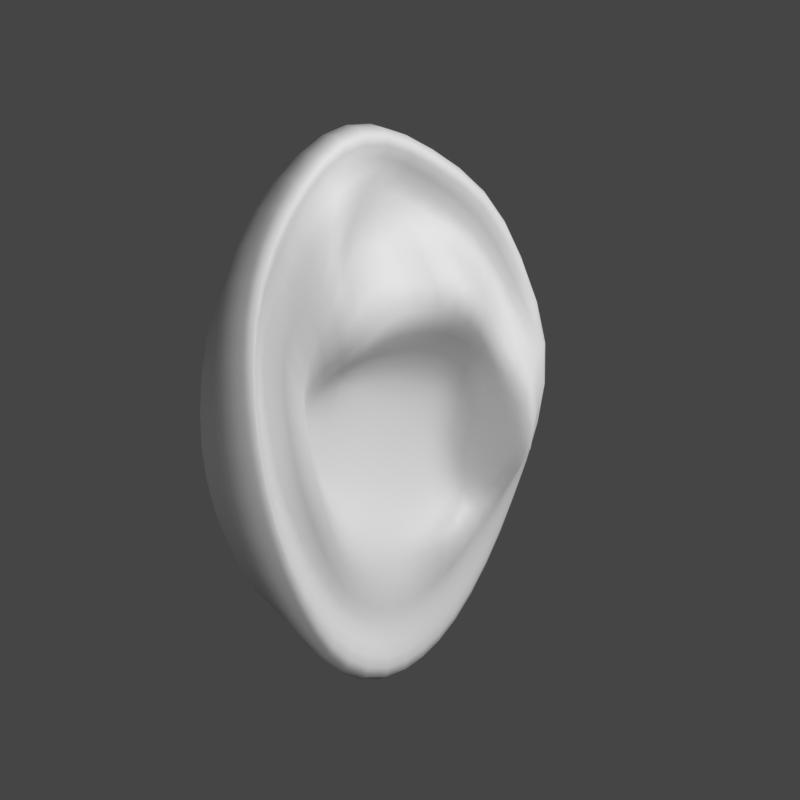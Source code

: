 # Source: feature_studies_checkpoint.blend  (saved by Blender 5.1.30; exported with 4.5.12 LTS)
import bpy
from mathutils import Matrix  # noqa: F401  (used for matrix-valued properties, if any)

bpy.ops.wm.read_factory_settings(use_empty=True)
scene = bpy.context.scene
scene.name = 'FH1_EAR_STUDY'

# ---- collections
col_fh1_ear_study_explicit_allowlist = bpy.data.collections.new('FH1_EAR_STUDY_EXPLICIT_ALLOWLIST'); scene.collection.children.link(col_fh1_ear_study_explicit_allowlist)

# ---- materials (node trees are filled in below, after node groups)
mat_mr1_uniform_clay = bpy.data.materials.new('MR1_Uniform_Clay')
mat_mr1_uniform_clay.diffuse_color = (0.48, 0.48, 0.48, 1.0)

# ---- material node trees
mat_mr1_uniform_clay.use_nodes = True; mat_mr1_uniform_clay.node_tree.nodes.clear()
_N = mat_mr1_uniform_clay.node_tree.nodes; _L = mat_mr1_uniform_clay.node_tree.links
n0 = _N.new('ShaderNodeBsdfPrincipled'); n0.name = 'Principled BSDF'; n0.location = (-200, 100)
n0.inputs[0].default_value = (0.48, 0.48, 0.48, 1.0)
n0.inputs[2].default_value = 0.6
n1 = _N.new('ShaderNodeOutputMaterial'); n1.name = 'Material Output'; n1.location = (200, 100)
_L.new(n0.outputs[0], n1.inputs[0])
n1.is_active_output = True

# ---- world
world_mr1_neutral_world = bpy.data.worlds.new('MR1_Neutral_World'); scene.world = world_mr1_neutral_world
world_mr1_neutral_world.use_nodes = True; world_mr1_neutral_world.node_tree.nodes.clear()
_N = world_mr1_neutral_world.node_tree.nodes; _L = world_mr1_neutral_world.node_tree.links
n0 = _N.new('ShaderNodeBackground'); n0.name = 'Background'; n0.location = (-200, 100)
n0.inputs[0].default_value = (0.17, 0.17, 0.17, 1.0)
n0.inputs[1].default_value = 0.35
n1 = _N.new('ShaderNodeOutputWorld'); n1.name = 'World Output'; n1.location = (200, 100)
_L.new(n0.outputs[0], n1.inputs[0])
n1.is_active_output = True

# ---- cameras
cam_fh1_ear_study_front = bpy.data.cameras.new('FH1_EAR_STUDY_front')
cam_fh1_ear_study_front.type = 'ORTHO'
cam_fh1_ear_study_front.clip_start = 0.001
cam_fh1_ear_study_front.clip_end = 20.0
cam_fh1_ear_study_front.ortho_scale = 0.082
cam_fh1_ear_study_profile = bpy.data.cameras.new('FH1_EAR_STUDY_profile')
cam_fh1_ear_study_profile.type = 'ORTHO'
cam_fh1_ear_study_profile.clip_start = 0.001
cam_fh1_ear_study_profile.clip_end = 20.0
cam_fh1_ear_study_profile.ortho_scale = 0.082
cam_fh1_ear_study_three_quarter = bpy.data.cameras.new('FH1_EAR_STUDY_three_quarter')
cam_fh1_ear_study_three_quarter.type = 'ORTHO'
cam_fh1_ear_study_three_quarter.clip_start = 0.001
cam_fh1_ear_study_three_quarter.clip_end = 20.0
cam_fh1_ear_study_three_quarter.ortho_scale = 0.082
cam_fh1_ear_study_underside = bpy.data.cameras.new('FH1_EAR_STUDY_underside')
cam_fh1_ear_study_underside.type = 'ORTHO'
cam_fh1_ear_study_underside.clip_start = 0.001
cam_fh1_ear_study_underside.clip_end = 20.0
cam_fh1_ear_study_underside.ortho_scale = 0.082

# ---- lights
light_fh1_ear_study_key = bpy.data.lights.new('FH1_EAR_STUDY_Key', 'AREA')
light_fh1_ear_study_key.energy = 2.5
light_fh1_ear_study_key.shape = 'DISK'
light_fh1_ear_study_key.size = 0.23
light_fh1_ear_study_fill = bpy.data.lights.new('FH1_EAR_STUDY_Fill', 'AREA')
light_fh1_ear_study_fill.energy = 0.65
light_fh1_ear_study_fill.shape = 'DISK'
light_fh1_ear_study_fill.size = 0.23

# ---- meshes
me_fh1_ear_r_control_cage_r002_controlmesh = bpy.data.meshes.new('FH1_Ear_R_Control_Cage_r002_ControlMesh')
me_fh1_ear_r_control_cage_r002_controlmesh.from_pydata([(0.078, -0.015, 1.697), (0.078, -0.02087, 1.696), (0.078, -0.02617, 1.693), (0.078, -0.03037, 1.687), (0.078, -0.03307, 1.681), (0.078, -0.034, 1.673), (0.078, -0.03307, 1.666), (0.078, -0.03037, 1.66), (0.078, -0.02617, 1.654), (0.078, -0.02087, 1.651), (0.078, -0.015, 1.65), (0.078, -0.009129, 1.651), (0.078, -0.003832, 1.654), (0.078, 0.0003713, 1.66), (0.078, 0.00307, 1.666), (0.078, 0.004, 1.673), (0.078, 0.00307, 1.681), (0.078, 0.0003713, 1.687), (0.078, -0.003832, 1.693), (0.078, -0.009129, 1.696), (0.082, -0.017, 1.701), (0.083, -0.024, 1.7), (0.084, -0.03, 1.696), (0.084, -0.035, 1.69), (0.085, -0.038, 1.682), (0.085, -0.038, 1.674), (0.085, -0.037, 1.666), (0.084, -0.033, 1.658), (0.083, -0.027, 1.652), (0.082, -0.021, 1.648), (0.081, -0.015, 1.647), (0.081, -0.009, 1.649), (0.081, -0.004, 1.652), (0.081, 0.0, 1.658), (0.081, 0.003, 1.665), (0.082, 0.0048, 1.672), (0.082, 0.0048, 1.68), (0.082, 0.002, 1.688), (0.082, -0.003, 1.694), (0.082, -0.01, 1.698), (0.0865, -0.018, 1.704), (0.088, -0.026, 1.703), (0.089, -0.033, 1.699), (0.09, -0.039, 1.692), (0.091, -0.042, 1.684), (0.091, -0.042, 1.675), (0.0905, -0.04, 1.665), (0.0895, -0.035, 1.656), (0.088, -0.028, 1.649), (0.0865, -0.022, 1.645), (0.0855, -0.015, 1.644), (0.0845, -0.009, 1.646), (0.084, -0.004, 1.65), (0.0845, 0.0, 1.656), (0.085, 0.003, 1.663), (0.0855, 0.005, 1.671), (0.086, 0.006, 1.68), (0.086, 0.003, 1.689), (0.086, -0.002, 1.696), (0.086, -0.01, 1.701), (0.09, -0.018, 1.702), (0.0915, -0.0255, 1.702), (0.093, -0.032, 1.697), (0.094, -0.0375, 1.691), (0.0945, -0.0405, 1.684), (0.0945, -0.0405, 1.675), (0.094, -0.0385, 1.666), (0.0925, -0.0335, 1.657), (0.0895, -0.0272, 1.651), (0.0875, -0.0215, 1.647), (0.0865, -0.015, 1.646), (0.0855, -0.0095, 1.648), (0.085, -0.0048, 1.651), (0.0855, -0.0008, 1.657), (0.0865, 0.002, 1.663), (0.089, 0.0035, 1.671), (0.09, 0.0045, 1.679), (0.089, 0.0015, 1.688), (0.089, -0.003, 1.695), (0.089, -0.0105, 1.699), (0.088, -0.0175, 1.7), (0.0895, -0.0248, 1.699), (0.0905, -0.0305, 1.696), (0.0915, -0.0355, 1.69), (0.092, -0.0385, 1.683), (0.092, -0.0385, 1.675), (0.0915, -0.0365, 1.666), (0.09, -0.032, 1.658), (0.088, -0.026, 1.653), (0.0865, -0.021, 1.65), (0.086, -0.015, 1.648), (0.0855, -0.01, 1.65), (0.085, -0.0056, 1.653), (0.0855, -0.0017, 1.658), (0.0865, 0.0008, 1.664), (0.09, 0.0022, 1.671), (0.09, 0.003, 1.679), (0.088, 0.0004, 1.686), (0.088, -0.004, 1.693), (0.088, -0.011, 1.697), (0.086, -0.017, 1.697), (0.0935, -0.024, 1.696), (0.094, -0.0288, 1.693), (0.0895, -0.033, 1.688), (0.0875, -0.0355, 1.682), (0.0875, -0.035, 1.675), (0.088, -0.0337, 1.667), (0.088, -0.03, 1.661), (0.087, -0.0247, 1.655), (0.086, -0.02, 1.652), (0.0857, -0.015, 1.651), (0.0855, -0.0105, 1.653), (0.0855, -0.0062, 1.656), (0.086, -0.0027, 1.66), (0.087, -0.0002, 1.664), (0.091, 0.001, 1.669), (0.091, 0.0015, 1.677), (0.087, -0.0005, 1.684), (0.087, -0.0045, 1.69), (0.0855, -0.0115, 1.694), (0.0848, -0.016, 1.691), (0.0855, -0.023, 1.69), (0.094, -0.028, 1.686), (0.094, -0.031, 1.682), (0.0935, -0.032, 1.677), (0.0935, -0.031, 1.672), (0.093, -0.029, 1.666), (0.091, -0.026, 1.661), (0.0885, -0.023, 1.657), (0.0865, -0.019, 1.654), (0.086, -0.014, 1.653), (0.086, -0.0095, 1.655), (0.0865, -0.0057, 1.657), (0.0865, -0.0028, 1.661), (0.088, -0.0011, 1.665), (0.092, 0.0, 1.667), (0.092, 0.0, 1.673), (0.089, -0.0015, 1.679), (0.091, -0.005, 1.684), (0.0925, -0.01, 1.687), (0.093, -0.014, 1.683), (0.0935, -0.019, 1.682), (0.094, -0.024, 1.68), (0.089, -0.0275, 1.677), (0.087, -0.029, 1.674), (0.0865, -0.028, 1.671), (0.0865, -0.026, 1.666), (0.087, -0.0235, 1.663), (0.0875, -0.021, 1.66), (0.0865, -0.018, 1.658), (0.086, -0.014, 1.657), (0.086, -0.0105, 1.658), (0.088, -0.0073, 1.66), (0.0865, -0.005, 1.663), (0.0852, -0.0035, 1.666), (0.0885, -0.002, 1.669), (0.0895, -0.002, 1.673), (0.089, -0.0035, 1.678), (0.091, -0.0065, 1.681), (0.0925, -0.01, 1.683), (0.086, -0.014, 1.679), (0.086, -0.018, 1.679), (0.086, -0.021, 1.677), (0.0855, -0.0225, 1.676), (0.085, -0.0235, 1.674), (0.085, -0.024, 1.672), (0.085, -0.024, 1.669), (0.0855, -0.0235, 1.666), (0.086, -0.022, 1.663), (0.086, -0.019, 1.661), (0.0855, -0.015, 1.66), (0.0855, -0.011, 1.66), (0.086, -0.0075, 1.661), (0.0855, -0.0052, 1.663), (0.085, -0.0038, 1.666), (0.085, -0.003, 1.669), (0.0855, -0.0028, 1.673), (0.086, -0.0035, 1.676), (0.086, -0.006, 1.678), (0.086, -0.01, 1.679), (0.085, -0.0192, 1.675), (0.0848, -0.0155, 1.676), (0.0848, -0.0114, 1.676), (0.0851, -0.0071, 1.675), (0.0847, -0.02, 1.671), (0.0844, -0.016, 1.672), (0.0843, -0.0117, 1.672), (0.0847, -0.007, 1.671), (0.0848, -0.0202, 1.668), (0.0844, -0.0163, 1.668), (0.0842, -0.012, 1.668), (0.0846, -0.0076, 1.668), (0.0852, -0.0196, 1.664), (0.0848, -0.0162, 1.664), (0.0846, -0.0124, 1.663), (0.0849, -0.0087, 1.664)], [], [(0, 1, 21, 20), (1, 2, 22, 21), (2, 3, 23, 22), (3, 4, 24, 23), (4, 5, 25, 24), (5, 6, 26, 25), (6, 7, 27, 26), (7, 8, 28, 27), (8, 9, 29, 28), (9, 10, 30, 29), (10, 11, 31, 30), (11, 12, 32, 31), (12, 13, 33, 32), (13, 14, 34, 33), (14, 15, 35, 34), (15, 16, 36, 35), (16, 17, 37, 36), (17, 18, 38, 37), (18, 19, 39, 38), (19, 0, 20, 39), (20, 21, 41, 40), (21, 22, 42, 41), (22, 23, 43, 42), (23, 24, 44, 43), (24, 25, 45, 44), (25, 26, 46, 45), (26, 27, 47, 46), (27, 28, 48, 47), (28, 29, 49, 48), (29, 30, 50, 49), (30, 31, 51, 50), (31, 32, 52, 51), (32, 33, 53, 52), (33, 34, 54, 53), (34, 35, 55, 54), (35, 36, 56, 55), (36, 37, 57, 56), (37, 38, 58, 57), (38, 39, 59, 58), (39, 20, 40, 59), (40, 41, 61, 60), (41, 42, 62, 61), (42, 43, 63, 62), (43, 44, 64, 63), (44, 45, 65, 64), (45, 46, 66, 65), (46, 47, 67, 66), (47, 48, 68, 67), (48, 49, 69, 68), (49, 50, 70, 69), (50, 51, 71, 70), (51, 52, 72, 71), (52, 53, 73, 72), (53, 54, 74, 73), (54, 55, 75, 74), (55, 56, 76, 75), (56, 57, 77, 76), (57, 58, 78, 77), (58, 59, 79, 78), (59, 40, 60, 79), (60, 61, 81, 80), (61, 62, 82, 81), (62, 63, 83, 82), (63, 64, 84, 83), (64, 65, 85, 84), (65, 66, 86, 85), (66, 67, 87, 86), (67, 68, 88, 87), (68, 69, 89, 88), (69, 70, 90, 89), (70, 71, 91, 90), (71, 72, 92, 91), (72, 73, 93, 92), (73, 74, 94, 93), (74, 75, 95, 94), (75, 76, 96, 95), (76, 77, 97, 96), (77, 78, 98, 97), (78, 79, 99, 98), (79, 60, 80, 99), (80, 81, 101, 100), (81, 82, 102, 101), (82, 83, 103, 102), (83, 84, 104, 103), (84, 85, 105, 104), (85, 86, 106, 105), (86, 87, 107, 106), (87, 88, 108, 107), (88, 89, 109, 108), (89, 90, 110, 109), (90, 91, 111, 110), (91, 92, 112, 111), (92, 93, 113, 112), (93, 94, 114, 113), (94, 95, 115, 114), (95, 96, 116, 115), (96, 97, 117, 116), (97, 98, 118, 117), (98, 99, 119, 118), (99, 80, 100, 119), (100, 101, 121, 120), (101, 102, 122, 121), (102, 103, 123, 122), (103, 104, 124, 123), (104, 105, 125, 124), (105, 106, 126, 125), (106, 107, 127, 126), (107, 108, 128, 127), (108, 109, 129, 128), (109, 110, 130, 129), (110, 111, 131, 130), (111, 112, 132, 131), (112, 113, 133, 132), (113, 114, 134, 133), (114, 115, 135, 134), (115, 116, 136, 135), (116, 117, 137, 136), (117, 118, 138, 137), (118, 119, 139, 138), (119, 100, 120, 139), (120, 121, 141, 140), (121, 122, 142, 141), (122, 123, 143, 142), (123, 124, 144, 143), (124, 125, 145, 144), (125, 126, 146, 145), (126, 127, 147, 146), (127, 128, 148, 147), (128, 129, 149, 148), (129, 130, 150, 149), (130, 131, 151, 150), (131, 132, 152, 151), (132, 133, 153, 152), (133, 134, 154, 153), (134, 135, 155, 154), (135, 136, 156, 155), (136, 137, 157, 156), (137, 138, 158, 157), (138, 139, 159, 158), (139, 120, 140, 159), (140, 141, 161, 160), (141, 142, 162, 161), (142, 143, 163, 162), (143, 144, 164, 163), (144, 145, 165, 164), (145, 146, 166, 165), (146, 147, 167, 166), (147, 148, 168, 167), (148, 149, 169, 168), (149, 150, 170, 169), (150, 151, 171, 170), (151, 152, 172, 171), (152, 153, 173, 172), (153, 154, 174, 173), (154, 155, 175, 174), (155, 156, 176, 175), (156, 157, 177, 176), (157, 158, 178, 177), (158, 159, 179, 178), (159, 140, 160, 179), (162, 163, 180, 161), (161, 180, 181, 160), (160, 181, 182, 179), (179, 182, 183, 178), (178, 183, 176, 177), (163, 164, 184, 180), (180, 184, 185, 181), (181, 185, 186, 182), (182, 186, 187, 183), (183, 187, 175, 176), (164, 165, 188, 184), (184, 188, 189, 185), (185, 189, 190, 186), (186, 190, 191, 187), (187, 191, 174, 175), (165, 166, 192, 188), (188, 192, 193, 189), (189, 193, 194, 190), (190, 194, 195, 191), (191, 195, 173, 174), (166, 167, 168, 192), (192, 168, 169, 193), (193, 169, 170, 194), (194, 170, 171, 195), (195, 171, 172, 173)])
me_fh1_ear_r_control_cage_r002_controlmesh.polygons.foreach_set('use_smooth', [True] * 185)
me_fh1_ear_r_control_cage_r002_controlmesh.materials.append(mat_mr1_uniform_clay)
me_fh1_ear_r_control_cage_r002_controlmesh.update()
me_fh1_ear_r_control_cage_controlmesh = bpy.data.meshes.new('FH1_Ear_R_Control_Cage_ControlMesh')
me_fh1_ear_r_control_cage_controlmesh.from_pydata([(0.078, -0.015, 1.697), (0.078, -0.02087, 1.696), (0.078, -0.02617, 1.693), (0.078, -0.03037, 1.687), (0.078, -0.03307, 1.681), (0.078, -0.034, 1.673), (0.078, -0.03307, 1.666), (0.078, -0.03037, 1.66), (0.078, -0.02617, 1.654), (0.078, -0.02087, 1.651), (0.078, -0.015, 1.65), (0.078, -0.009129, 1.651), (0.078, -0.003832, 1.654), (0.078, 0.0003713, 1.66), (0.078, 0.00307, 1.666), (0.078, 0.004, 1.673), (0.078, 0.00307, 1.681), (0.078, 0.0003713, 1.687), (0.078, -0.003832, 1.693), (0.078, -0.009129, 1.696), (0.082, -0.017, 1.701), (0.083, -0.024, 1.7), (0.084, -0.03, 1.696), (0.084, -0.035, 1.69), (0.085, -0.038, 1.682), (0.085, -0.038, 1.674), (0.085, -0.037, 1.666), (0.084, -0.033, 1.658), (0.083, -0.027, 1.652), (0.082, -0.021, 1.648), (0.081, -0.015, 1.647), (0.081, -0.009, 1.649), (0.081, -0.004, 1.652), (0.081, 0.0, 1.658), (0.081, 0.003, 1.665), (0.082, 0.0048, 1.672), (0.082, 0.0048, 1.68), (0.082, 0.002, 1.688), (0.082, -0.003, 1.694), (0.082, -0.01, 1.698), (0.089, -0.018, 1.704), (0.092, -0.026, 1.703), (0.094, -0.033, 1.699), (0.095, -0.039, 1.692), (0.096, -0.042, 1.684), (0.096, -0.042, 1.675), (0.095, -0.04, 1.665), (0.094, -0.035, 1.656), (0.092, -0.028, 1.649), (0.09, -0.022, 1.645), (0.088, -0.015, 1.644), (0.086, -0.009, 1.646), (0.085, -0.004, 1.65), (0.085, 0.0, 1.656), (0.085, 0.003, 1.663), (0.086, 0.005, 1.671), (0.087, 0.006, 1.68), (0.087, 0.003, 1.689), (0.087, -0.002, 1.696), (0.088, -0.01, 1.701), (0.094, -0.018, 1.702), (0.097, -0.0255, 1.702), (0.099, -0.032, 1.697), (0.1, -0.0375, 1.691), (0.101, -0.0405, 1.684), (0.101, -0.0405, 1.675), (0.1, -0.0385, 1.666), (0.098, -0.0335, 1.657), (0.095, -0.0272, 1.651), (0.092, -0.0215, 1.647), (0.09, -0.015, 1.646), (0.088, -0.0095, 1.648), (0.087, -0.0048, 1.651), (0.087, -0.0008, 1.657), (0.088, 0.002, 1.663), (0.091, 0.0035, 1.671), (0.092, 0.0045, 1.679), (0.092, 0.0015, 1.688), (0.092, -0.003, 1.695), (0.093, -0.0105, 1.699), (0.094, -0.0175, 1.7), (0.096, -0.0248, 1.699), (0.097, -0.0305, 1.696), (0.098, -0.0355, 1.69), (0.099, -0.0385, 1.683), (0.099, -0.0385, 1.675), (0.098, -0.0365, 1.666), (0.096, -0.032, 1.658), (0.093, -0.026, 1.653), (0.091, -0.021, 1.65), (0.089, -0.015, 1.648), (0.088, -0.01, 1.65), (0.087, -0.0056, 1.653), (0.087, -0.0017, 1.658), (0.088, 0.0008, 1.664), (0.094, 0.0022, 1.671), (0.094, 0.003, 1.679), (0.091, 0.0004, 1.686), (0.091, -0.004, 1.693), (0.092, -0.011, 1.697), (0.09, -0.017, 1.697), (0.094, -0.024, 1.696), (0.095, -0.0288, 1.693), (0.09, -0.033, 1.688), (0.09, -0.0355, 1.682), (0.09, -0.035, 1.675), (0.091, -0.0337, 1.667), (0.091, -0.03, 1.661), (0.09, -0.0247, 1.655), (0.089, -0.02, 1.652), (0.089, -0.015, 1.651), (0.088, -0.0105, 1.653), (0.088, -0.0062, 1.656), (0.088, -0.0027, 1.66), (0.089, -0.0002, 1.664), (0.094, 0.001, 1.669), (0.093, 0.0015, 1.677), (0.089, -0.0005, 1.684), (0.09, -0.0045, 1.69), (0.089, -0.0115, 1.694), (0.089, -0.016, 1.691), (0.091, -0.023, 1.69), (0.095, -0.028, 1.686), (0.096, -0.031, 1.682), (0.096, -0.032, 1.677), (0.096, -0.031, 1.672), (0.095, -0.029, 1.666), (0.094, -0.026, 1.661), (0.092, -0.023, 1.657), (0.09, -0.019, 1.654), (0.089, -0.014, 1.653), (0.089, -0.0095, 1.655), (0.089, -0.0057, 1.657), (0.088, -0.0028, 1.661), (0.089, -0.0011, 1.665), (0.096, 0.0, 1.667), (0.095, 0.0, 1.673), (0.091, -0.0015, 1.679), (0.094, -0.005, 1.684), (0.094, -0.01, 1.687), (0.094, -0.014, 1.683), (0.095, -0.019, 1.682), (0.095, -0.024, 1.68), (0.091, -0.0275, 1.677), (0.089, -0.029, 1.674), (0.088, -0.028, 1.671), (0.088, -0.026, 1.666), (0.089, -0.0235, 1.663), (0.09, -0.021, 1.66), (0.089, -0.018, 1.658), (0.088, -0.014, 1.657), (0.088, -0.0105, 1.658), (0.09, -0.0073, 1.66), (0.088, -0.005, 1.663), (0.085, -0.0035, 1.666), (0.09, -0.002, 1.669), (0.091, -0.002, 1.673), (0.09, -0.0035, 1.678), (0.092, -0.0065, 1.681), (0.094, -0.01, 1.683), (0.085, -0.014, 1.679), (0.085, -0.018, 1.679), (0.085, -0.021, 1.677), (0.084, -0.0225, 1.676), (0.083, -0.0235, 1.674), (0.083, -0.024, 1.672), (0.083, -0.024, 1.669), (0.084, -0.0235, 1.666), (0.085, -0.022, 1.663), (0.085, -0.019, 1.661), (0.084, -0.015, 1.66), (0.084, -0.011, 1.66), (0.085, -0.0075, 1.661), (0.084, -0.0052, 1.663), (0.083, -0.0038, 1.666), (0.083, -0.003, 1.669), (0.084, -0.0028, 1.673), (0.085, -0.0035, 1.676), (0.085, -0.006, 1.678), (0.085, -0.01, 1.679), (0.0828, -0.0192, 1.675), (0.0823, -0.0155, 1.676), (0.0823, -0.0114, 1.676), (0.083, -0.0071, 1.675), (0.0817, -0.02, 1.671), (0.081, -0.016, 1.672), (0.0808, -0.0117, 1.672), (0.0818, -0.007, 1.671), (0.0818, -0.0202, 1.668), (0.081, -0.0163, 1.668), (0.0805, -0.012, 1.668), (0.0814, -0.0076, 1.668), (0.083, -0.0196, 1.664), (0.0821, -0.0162, 1.664), (0.0818, -0.0124, 1.663), (0.0825, -0.0087, 1.664)], [], [(0, 1, 21, 20), (1, 2, 22, 21), (2, 3, 23, 22), (3, 4, 24, 23), (4, 5, 25, 24), (5, 6, 26, 25), (6, 7, 27, 26), (7, 8, 28, 27), (8, 9, 29, 28), (9, 10, 30, 29), (10, 11, 31, 30), (11, 12, 32, 31), (12, 13, 33, 32), (13, 14, 34, 33), (14, 15, 35, 34), (15, 16, 36, 35), (16, 17, 37, 36), (17, 18, 38, 37), (18, 19, 39, 38), (19, 0, 20, 39), (20, 21, 41, 40), (21, 22, 42, 41), (22, 23, 43, 42), (23, 24, 44, 43), (24, 25, 45, 44), (25, 26, 46, 45), (26, 27, 47, 46), (27, 28, 48, 47), (28, 29, 49, 48), (29, 30, 50, 49), (30, 31, 51, 50), (31, 32, 52, 51), (32, 33, 53, 52), (33, 34, 54, 53), (34, 35, 55, 54), (35, 36, 56, 55), (36, 37, 57, 56), (37, 38, 58, 57), (38, 39, 59, 58), (39, 20, 40, 59), (40, 41, 61, 60), (41, 42, 62, 61), (42, 43, 63, 62), (43, 44, 64, 63), (44, 45, 65, 64), (45, 46, 66, 65), (46, 47, 67, 66), (47, 48, 68, 67), (48, 49, 69, 68), (49, 50, 70, 69), (50, 51, 71, 70), (51, 52, 72, 71), (52, 53, 73, 72), (53, 54, 74, 73), (54, 55, 75, 74), (55, 56, 76, 75), (56, 57, 77, 76), (57, 58, 78, 77), (58, 59, 79, 78), (59, 40, 60, 79), (60, 61, 81, 80), (61, 62, 82, 81), (62, 63, 83, 82), (63, 64, 84, 83), (64, 65, 85, 84), (65, 66, 86, 85), (66, 67, 87, 86), (67, 68, 88, 87), (68, 69, 89, 88), (69, 70, 90, 89), (70, 71, 91, 90), (71, 72, 92, 91), (72, 73, 93, 92), (73, 74, 94, 93), (74, 75, 95, 94), (75, 76, 96, 95), (76, 77, 97, 96), (77, 78, 98, 97), (78, 79, 99, 98), (79, 60, 80, 99), (80, 81, 101, 100), (81, 82, 102, 101), (82, 83, 103, 102), (83, 84, 104, 103), (84, 85, 105, 104), (85, 86, 106, 105), (86, 87, 107, 106), (87, 88, 108, 107), (88, 89, 109, 108), (89, 90, 110, 109), (90, 91, 111, 110), (91, 92, 112, 111), (92, 93, 113, 112), (93, 94, 114, 113), (94, 95, 115, 114), (95, 96, 116, 115), (96, 97, 117, 116), (97, 98, 118, 117), (98, 99, 119, 118), (99, 80, 100, 119), (100, 101, 121, 120), (101, 102, 122, 121), (102, 103, 123, 122), (103, 104, 124, 123), (104, 105, 125, 124), (105, 106, 126, 125), (106, 107, 127, 126), (107, 108, 128, 127), (108, 109, 129, 128), (109, 110, 130, 129), (110, 111, 131, 130), (111, 112, 132, 131), (112, 113, 133, 132), (113, 114, 134, 133), (114, 115, 135, 134), (115, 116, 136, 135), (116, 117, 137, 136), (117, 118, 138, 137), (118, 119, 139, 138), (119, 100, 120, 139), (120, 121, 141, 140), (121, 122, 142, 141), (122, 123, 143, 142), (123, 124, 144, 143), (124, 125, 145, 144), (125, 126, 146, 145), (126, 127, 147, 146), (127, 128, 148, 147), (128, 129, 149, 148), (129, 130, 150, 149), (130, 131, 151, 150), (131, 132, 152, 151), (132, 133, 153, 152), (133, 134, 154, 153), (134, 135, 155, 154), (135, 136, 156, 155), (136, 137, 157, 156), (137, 138, 158, 157), (138, 139, 159, 158), (139, 120, 140, 159), (140, 141, 161, 160), (141, 142, 162, 161), (142, 143, 163, 162), (143, 144, 164, 163), (144, 145, 165, 164), (145, 146, 166, 165), (146, 147, 167, 166), (147, 148, 168, 167), (148, 149, 169, 168), (149, 150, 170, 169), (150, 151, 171, 170), (151, 152, 172, 171), (152, 153, 173, 172), (153, 154, 174, 173), (154, 155, 175, 174), (155, 156, 176, 175), (156, 157, 177, 176), (157, 158, 178, 177), (158, 159, 179, 178), (159, 140, 160, 179), (162, 163, 180, 161), (161, 180, 181, 160), (160, 181, 182, 179), (179, 182, 183, 178), (178, 183, 176, 177), (163, 164, 184, 180), (180, 184, 185, 181), (181, 185, 186, 182), (182, 186, 187, 183), (183, 187, 175, 176), (164, 165, 188, 184), (184, 188, 189, 185), (185, 189, 190, 186), (186, 190, 191, 187), (187, 191, 174, 175), (165, 166, 192, 188), (188, 192, 193, 189), (189, 193, 194, 190), (190, 194, 195, 191), (191, 195, 173, 174), (166, 167, 168, 192), (192, 168, 169, 193), (193, 169, 170, 194), (194, 170, 171, 195), (195, 171, 172, 173)])
me_fh1_ear_r_control_cage_controlmesh.polygons.foreach_set('use_smooth', [True] * 185)
me_fh1_ear_r_control_cage_controlmesh.materials.append(mat_mr1_uniform_clay)
me_fh1_ear_r_control_cage_controlmesh.update()

# ---- objects
ob_fh1_ear_r_control_cage_r002 = bpy.data.objects.new('FH1_Ear_R_Control_Cage_r002', me_fh1_ear_r_control_cage_r002_controlmesh)
ob_fh1_ear_study_front = bpy.data.objects.new('FH1_EAR_STUDY_front', cam_fh1_ear_study_front)
ob_fh1_ear_study_profile = bpy.data.objects.new('FH1_EAR_STUDY_profile', cam_fh1_ear_study_profile)
ob_fh1_ear_study_three_quarter = bpy.data.objects.new('FH1_EAR_STUDY_three_quarter', cam_fh1_ear_study_three_quarter)
ob_fh1_ear_study_underside = bpy.data.objects.new('FH1_EAR_STUDY_underside', cam_fh1_ear_study_underside)
ob_fh1_ear_study_key = bpy.data.objects.new('FH1_EAR_STUDY_Key', light_fh1_ear_study_key)
ob_fh1_ear_study_fill = bpy.data.objects.new('FH1_EAR_STUDY_Fill', light_fh1_ear_study_fill)
ob_fh1_ear_r_control_cage = bpy.data.objects.new('FH1_Ear_R_Control_Cage', me_fh1_ear_r_control_cage_controlmesh)

# ---- transforms, parenting, visibility, modifiers, constraints
ob_fh1_ear_r_control_cage_r002.location = (0.0, 0.0, 0.0)
_vg = ob_fh1_ear_r_control_cage_r002.vertex_groups.new(name='root_attachment')
_vg = ob_fh1_ear_r_control_cage_r002.vertex_groups.new(name='back_shell')
_vg = ob_fh1_ear_r_control_cage_r002.vertex_groups.new(name='outer_silhouette')
_vg = ob_fh1_ear_r_control_cage_r002.vertex_groups.new(name='helix_crest')
_vg = ob_fh1_ear_r_control_cage_r002.vertex_groups.new(name='helix_inner_bank')
_vg = ob_fh1_ear_r_control_cage_r002.vertex_groups.new(name='scapha_and_superior_crus')
_vg = ob_fh1_ear_r_control_cage_r002.vertex_groups.new(name='antihelix_and_tragus')
_vg = ob_fh1_ear_r_control_cage_r002.vertex_groups.new(name='concha_wall_and_inferior_crus')
_vg = ob_fh1_ear_r_control_cage_r002.vertex_groups.new(name='concha_floor_border')
_vg = ob_fh1_ear_r_control_cage_r002.vertex_groups.new(name='concha_floor_interior')
_vg = ob_fh1_ear_r_control_cage_r002.vertex_groups.new(name='antihelix_stem')
_vg = ob_fh1_ear_r_control_cage_r002.vertex_groups.new(name='antihelix_superior_crus')
_vg = ob_fh1_ear_r_control_cage_r002.vertex_groups.new(name='antihelix_inferior_crus')
_vg = ob_fh1_ear_r_control_cage_r002.vertex_groups.new(name='triangular_fossa')
_vg = ob_fh1_ear_r_control_cage_r002.vertex_groups.new(name='tragus')
_vg = ob_fh1_ear_r_control_cage_r002.vertex_groups.new(name='intertragic_notch')
_vg = ob_fh1_ear_r_control_cage_r002.vertex_groups.new(name='antitragus')
_vg = ob_fh1_ear_r_control_cage_r002.vertex_groups.new(name='lobe')
_vg = ob_fh1_ear_r_control_cage_r002.vertex_groups.new(name='Matched_Head_Interface')
_m = ob_fh1_ear_r_control_cage_r002.modifiers.new('Editable cage preview', 'SUBSURF')
_m.render_levels = 1
ob_fh1_ear_study_front.location = (0.589, -0.016, 1.674)
ob_fh1_ear_study_front.rotation_euler = (1.571, -0.0, 1.571)
ob_fh1_ear_study_profile.location = (0.139, 0.484, 1.674)
ob_fh1_ear_study_profile.rotation_euler = (1.571, 1.472e-08, 3.042)
ob_fh1_ear_study_three_quarter.location = (0.539, 0.224, 1.699)
ob_fh1_ear_study_three_quarter.rotation_euler = (1.522, 9.73e-08, 2.061)
ob_fh1_ear_study_underside.location = (0.449, -0.336, 1.704)
ob_fh1_ear_study_underside.rotation_euler = (1.509, -5.441e-10, 0.8442)
ob_fh1_ear_study_key.location = (0.389, 0.214, 1.914)
ob_fh1_ear_study_key.rotation_euler = (1.005, 5.065e-08, 2.225)
ob_fh1_ear_study_fill.location = (0.329, -0.276, 1.704)
ob_fh1_ear_study_fill.rotation_euler = (1.486, -1.683e-08, 0.7454)
ob_fh1_ear_r_control_cage.location = (0.0, 0.0, 0.0)
ob_fh1_ear_r_control_cage.hide_render = True
_vg = ob_fh1_ear_r_control_cage.vertex_groups.new(name='root_attachment')
_vg = ob_fh1_ear_r_control_cage.vertex_groups.new(name='back_shell')
_vg = ob_fh1_ear_r_control_cage.vertex_groups.new(name='outer_silhouette')
_vg = ob_fh1_ear_r_control_cage.vertex_groups.new(name='helix_crest')
_vg = ob_fh1_ear_r_control_cage.vertex_groups.new(name='helix_inner_bank')
_vg = ob_fh1_ear_r_control_cage.vertex_groups.new(name='scapha_and_superior_crus')
_vg = ob_fh1_ear_r_control_cage.vertex_groups.new(name='antihelix_and_tragus')
_vg = ob_fh1_ear_r_control_cage.vertex_groups.new(name='concha_wall_and_inferior_crus')
_vg = ob_fh1_ear_r_control_cage.vertex_groups.new(name='concha_floor_border')
_vg = ob_fh1_ear_r_control_cage.vertex_groups.new(name='concha_floor_interior')
_vg = ob_fh1_ear_r_control_cage.vertex_groups.new(name='antihelix_stem')
_vg = ob_fh1_ear_r_control_cage.vertex_groups.new(name='antihelix_superior_crus')
_vg = ob_fh1_ear_r_control_cage.vertex_groups.new(name='antihelix_inferior_crus')
_vg = ob_fh1_ear_r_control_cage.vertex_groups.new(name='triangular_fossa')
_vg = ob_fh1_ear_r_control_cage.vertex_groups.new(name='tragus')
_vg = ob_fh1_ear_r_control_cage.vertex_groups.new(name='intertragic_notch')
_vg = ob_fh1_ear_r_control_cage.vertex_groups.new(name='antitragus')
_vg = ob_fh1_ear_r_control_cage.vertex_groups.new(name='lobe')
_vg = ob_fh1_ear_r_control_cage.vertex_groups.new(name='Matched_Head_Interface')
_m = ob_fh1_ear_r_control_cage.modifiers.new('Editable cage preview', 'SUBSURF')
_m.render_levels = 1

# ---- collection membership
scene.collection.objects.link(ob_fh1_ear_r_control_cage_r002)
col_fh1_ear_study_explicit_allowlist.objects.link(ob_fh1_ear_study_front)
col_fh1_ear_study_explicit_allowlist.objects.link(ob_fh1_ear_study_profile)
col_fh1_ear_study_explicit_allowlist.objects.link(ob_fh1_ear_study_three_quarter)
col_fh1_ear_study_explicit_allowlist.objects.link(ob_fh1_ear_study_underside)
col_fh1_ear_study_explicit_allowlist.objects.link(ob_fh1_ear_study_key)
col_fh1_ear_study_explicit_allowlist.objects.link(ob_fh1_ear_study_fill)
col_fh1_ear_study_explicit_allowlist.objects.link(ob_fh1_ear_r_control_cage)

# ---- scene / render settings (as saved in the file)
scene.camera = ob_fh1_ear_study_underside
scene.frame_start = 1; scene.frame_end = 250; scene.frame_set(1)
scene.render.engine = 'CYCLES'
scene.render.image_settings.exr_codec = 'NONE'
scene.render.resolution_x = 800
scene.render.resolution_y = 800
scene.render.use_bake_clear = False
scene.render.bake_margin = 0
scene.render.bake_bias = 0.0
scene.render.bake_samples = 0
scene.render.simplify_subdivision_render = 0
scene.render.simplify_child_particles_render = 0.0
scene.cycles.samples = 16
scene.eevee.use_volume_custom_range = False
scene.eevee.gtao_distance = 0.0
scene.eevee.use_fast_gi = False
scene.view_settings.view_transform = 'Standard'
bpy.context.view_layer.update()
